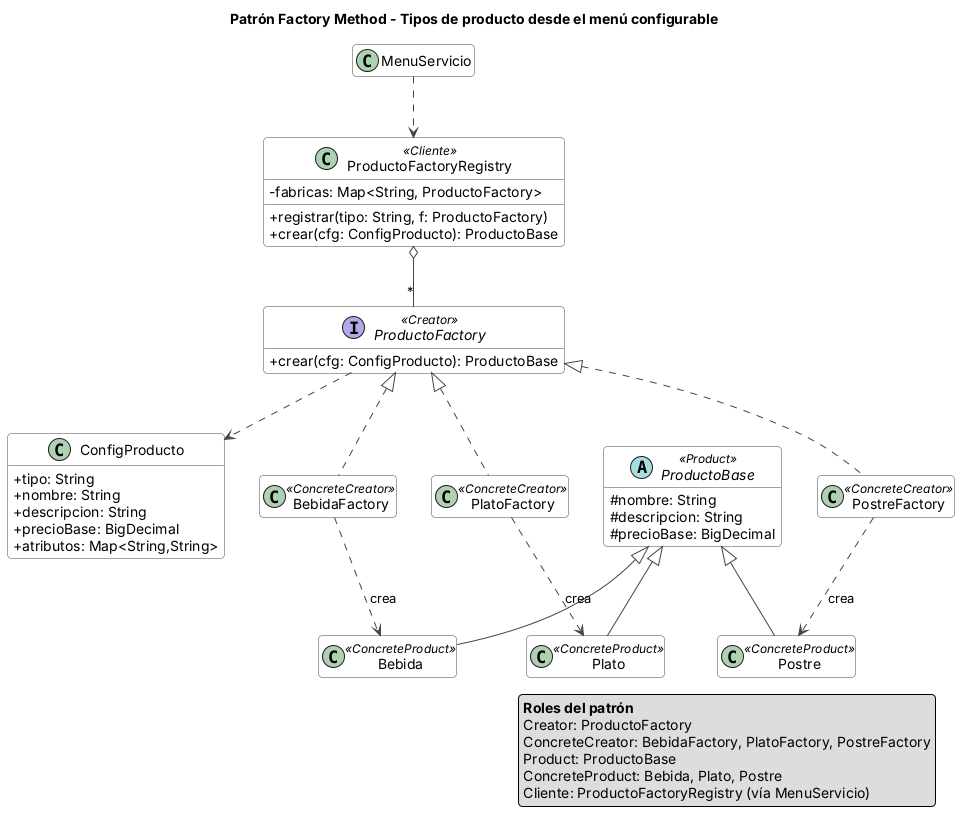

The diagram above was rendered by PlantUML. Its source (embedded in the PNG):
@startuml
!include common.iuml
title Patrón Factory Method - Tipos de producto desde el menú configurable

class ConfigProducto {
  +tipo: String
  +nombre: String
  +descripcion: String
  +precioBase: BigDecimal
  +atributos: Map<String,String>
}
interface ProductoFactory <<Creator>> {
  +crear(cfg: ConfigProducto): ProductoBase
}
class BebidaFactory <<ConcreteCreator>>
class PlatoFactory <<ConcreteCreator>>
class PostreFactory <<ConcreteCreator>>

abstract class ProductoBase <<Product>> {
  #nombre: String
  #descripcion: String
  #precioBase: BigDecimal
}
class Bebida <<ConcreteProduct>>
class Plato <<ConcreteProduct>>
class Postre <<ConcreteProduct>>

class ProductoFactoryRegistry <<Cliente>> {
  -fabricas: Map<String, ProductoFactory>
  +registrar(tipo: String, f: ProductoFactory)
  +crear(cfg: ConfigProducto): ProductoBase
}
class MenuServicio

ProductoFactory <|.. BebidaFactory
ProductoFactory <|.. PlatoFactory
ProductoFactory <|.. PostreFactory
ProductoBase <|-- Bebida
ProductoBase <|-- Plato
ProductoBase <|-- Postre
BebidaFactory ..> Bebida : crea
PlatoFactory ..> Plato : crea
PostreFactory ..> Postre : crea
ProductoFactory ..> ConfigProducto
ProductoFactoryRegistry o-- "*" ProductoFactory
MenuServicio ..> ProductoFactoryRegistry

legend right
  **Roles del patrón**
  Creator: ProductoFactory
  ConcreteCreator: BebidaFactory, PlatoFactory, PostreFactory
  Product: ProductoBase
  ConcreteProduct: Bebida, Plato, Postre
  Cliente: ProductoFactoryRegistry (vía MenuServicio)
endlegend
@enduml